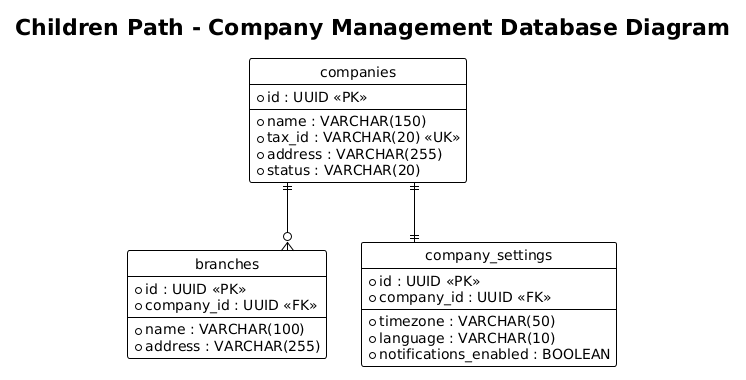

The diagram above was rendered by PlantUML. Its source (embedded in the PNG):
@startuml
title Children Path - Company Management Database Diagram
!theme plain
hide circle
skinparam linetype ortho

entity "companies" as companies {
  * id : UUID <<PK>>
  --
  * name : VARCHAR(150)
  * tax_id : VARCHAR(20) <<UK>>
  * address : VARCHAR(255)
  * status : VARCHAR(20)
}

entity "branches" as branches {
  * id : UUID <<PK>>
  * company_id : UUID <<FK>>
  --
  * name : VARCHAR(100)
  * address : VARCHAR(255)
}

entity "company_settings" as company_settings {
  * id : UUID <<PK>>
  * company_id : UUID <<FK>>
  --
  * timezone : VARCHAR(50)
  * language : VARCHAR(10)
  * notifications_enabled : BOOLEAN
}

companies ||--o{ branches
companies ||--|| company_settings
@enduml